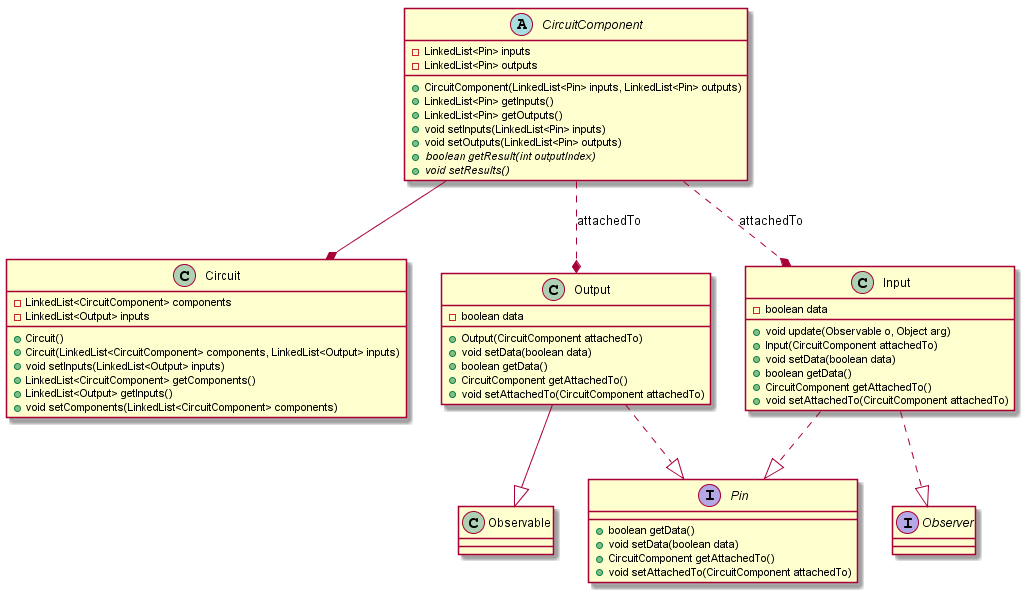

The diagram above was rendered by PlantUML. Its source (embedded in the PNG):
@startuml
interface Pin{
	+boolean getData()
	+void setData(boolean data)
	+CircuitComponent getAttachedTo()
	+void setAttachedTo(CircuitComponent attachedTo)
}
abstract class CircuitComponent{
	-LinkedList<Pin> inputs
	-LinkedList<Pin> outputs
	+CircuitComponent(LinkedList<Pin> inputs, LinkedList<Pin> outputs)
	+LinkedList<Pin> getInputs()
	+LinkedList<Pin> getOutputs()
	+void setInputs(LinkedList<Pin> inputs)
	+void setOutputs(LinkedList<Pin> outputs)
	+{abstract} boolean getResult(int outputIndex)
	+{abstract} void setResults()
}

class Circuit{
	-LinkedList<CircuitComponent> components
	-LinkedList<Output> inputs
	+Circuit()
	+Circuit(LinkedList<CircuitComponent> components, LinkedList<Output> inputs)
	+void setInputs(LinkedList<Output> inputs)
	+LinkedList<CircuitComponent> getComponents()
	+LinkedList<Output> getInputs()
	+void setComponents(LinkedList<CircuitComponent> components)
}

class Output{
	-boolean data
	+Output(CircuitComponent attachedTo)
	+void setData(boolean data)
	+boolean getData()
	+CircuitComponent getAttachedTo()
	+void setAttachedTo(CircuitComponent attachedTo)
}
class Input{
	-boolean data
	+void update(Observable o, Object arg)
	+Input(CircuitComponent attachedTo)
	+void setData(boolean data)
	+boolean getData()
	+CircuitComponent getAttachedTo()
	+void setAttachedTo(CircuitComponent attachedTo)
}
CircuitComponent ..* Input : attachedTo
CircuitComponent ..* Output : attachedTo
interface Observer{
	
}
CircuitComponent --* Circuit
Input ..|> Pin
Input ..|> Observer
Output ..|> Pin
Output --|> Observable
@enduml